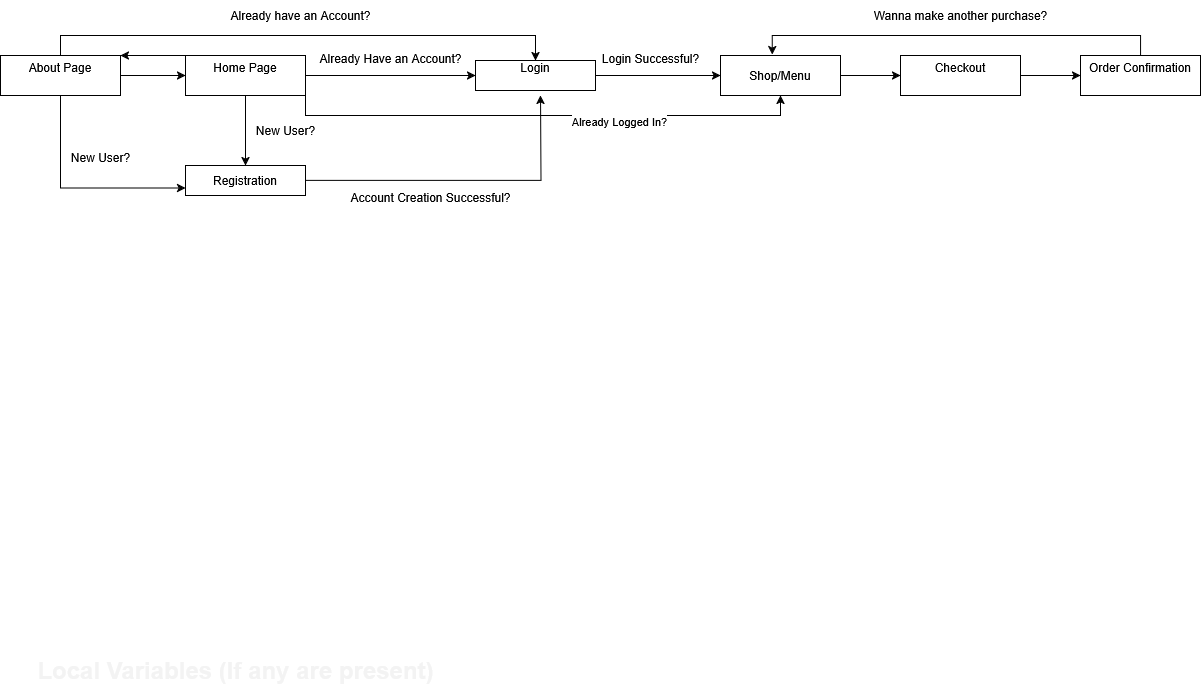

The diagram above was exported from draw.io. Its source (the exported page's mxGraphModel, read from the mxfile embedded in the PNG):
<mxGraphModel dx="1025" dy="391" grid="1" gridSize="10" guides="1" tooltips="1" connect="1" arrows="1" fold="1" page="1" pageScale="1" pageWidth="850" pageHeight="1100" math="0" shadow="0">
  <root>
    <mxCell id="0" />
    <mxCell id="1" parent="0" />
    <mxCell id="rn1QyQuXUebooqciM5kn-7" value="&lt;font style=&quot;font-size: 24px;&quot;&gt;&lt;span style=&quot;color: rgb(243, 243, 243);&quot;&gt;&lt;b&gt;Local Variables (If any are present)&lt;/b&gt;&lt;/span&gt;&lt;/font&gt;" style="text;html=1;align=center;verticalAlign=middle;resizable=0;points=[];autosize=1;strokeColor=none;fillColor=none;" parent="1" vertex="1">
      <mxGeometry x="205" y="725" width="420" height="40" as="geometry" />
    </mxCell>
    <mxCell id="bjlt3IImOdFlgf0SBVn2-5" style="edgeStyle=orthogonalEdgeStyle;rounded=0;orthogonalLoop=1;jettySize=auto;html=1;exitX=0;exitY=0;exitDx=0;exitDy=0;entryX=1;entryY=0;entryDx=0;entryDy=0;" edge="1" parent="1" source="bjlt3IImOdFlgf0SBVn2-1" target="bjlt3IImOdFlgf0SBVn2-2">
      <mxGeometry relative="1" as="geometry">
        <Array as="points">
          <mxPoint x="330" y="130" />
          <mxPoint x="330" y="130" />
        </Array>
      </mxGeometry>
    </mxCell>
    <mxCell id="bjlt3IImOdFlgf0SBVn2-10" style="edgeStyle=orthogonalEdgeStyle;rounded=0;orthogonalLoop=1;jettySize=auto;html=1;entryX=0.5;entryY=0;entryDx=0;entryDy=0;" edge="1" parent="1" source="bjlt3IImOdFlgf0SBVn2-1" target="bjlt3IImOdFlgf0SBVn2-7">
      <mxGeometry relative="1" as="geometry" />
    </mxCell>
    <mxCell id="bjlt3IImOdFlgf0SBVn2-12" style="edgeStyle=orthogonalEdgeStyle;rounded=0;orthogonalLoop=1;jettySize=auto;html=1;exitX=1;exitY=0.5;exitDx=0;exitDy=0;entryX=0;entryY=0.5;entryDx=0;entryDy=0;" edge="1" parent="1" source="bjlt3IImOdFlgf0SBVn2-1" target="bjlt3IImOdFlgf0SBVn2-9">
      <mxGeometry relative="1" as="geometry" />
    </mxCell>
    <mxCell id="bjlt3IImOdFlgf0SBVn2-25" style="edgeStyle=orthogonalEdgeStyle;rounded=0;orthogonalLoop=1;jettySize=auto;html=1;exitX=1;exitY=1;exitDx=0;exitDy=0;entryX=0.5;entryY=1;entryDx=0;entryDy=0;" edge="1" parent="1" source="bjlt3IImOdFlgf0SBVn2-1" target="bjlt3IImOdFlgf0SBVn2-22">
      <mxGeometry relative="1" as="geometry" />
    </mxCell>
    <mxCell id="bjlt3IImOdFlgf0SBVn2-27" value="Already Logged In?" style="edgeLabel;html=1;align=center;verticalAlign=middle;resizable=0;points=[];" vertex="1" connectable="0" parent="bjlt3IImOdFlgf0SBVn2-25">
      <mxGeometry x="0.2932" y="-5" relative="1" as="geometry">
        <mxPoint as="offset" />
      </mxGeometry>
    </mxCell>
    <mxCell id="bjlt3IImOdFlgf0SBVn2-1" value="&lt;div&gt;Home Page&lt;/div&gt;&lt;div&gt;&lt;br&gt;&lt;/div&gt;" style="rounded=0;whiteSpace=wrap;html=1;" vertex="1" parent="1">
      <mxGeometry x="365" y="130" width="120" height="40" as="geometry" />
    </mxCell>
    <mxCell id="bjlt3IImOdFlgf0SBVn2-3" style="edgeStyle=orthogonalEdgeStyle;rounded=0;orthogonalLoop=1;jettySize=auto;html=1;exitX=1;exitY=0.5;exitDx=0;exitDy=0;entryX=0;entryY=0.5;entryDx=0;entryDy=0;" edge="1" parent="1" source="bjlt3IImOdFlgf0SBVn2-2" target="bjlt3IImOdFlgf0SBVn2-1">
      <mxGeometry relative="1" as="geometry" />
    </mxCell>
    <mxCell id="bjlt3IImOdFlgf0SBVn2-17" style="edgeStyle=orthogonalEdgeStyle;rounded=0;orthogonalLoop=1;jettySize=auto;html=1;exitX=0.5;exitY=1;exitDx=0;exitDy=0;entryX=0;entryY=0.75;entryDx=0;entryDy=0;" edge="1" parent="1" source="bjlt3IImOdFlgf0SBVn2-2" target="bjlt3IImOdFlgf0SBVn2-7">
      <mxGeometry relative="1" as="geometry" />
    </mxCell>
    <mxCell id="bjlt3IImOdFlgf0SBVn2-19" style="edgeStyle=orthogonalEdgeStyle;rounded=0;orthogonalLoop=1;jettySize=auto;html=1;exitX=0.5;exitY=0;exitDx=0;exitDy=0;entryX=0.5;entryY=0;entryDx=0;entryDy=0;" edge="1" parent="1" source="bjlt3IImOdFlgf0SBVn2-2" target="bjlt3IImOdFlgf0SBVn2-9">
      <mxGeometry relative="1" as="geometry" />
    </mxCell>
    <mxCell id="bjlt3IImOdFlgf0SBVn2-2" value="&lt;div&gt;About Page&lt;/div&gt;&lt;div&gt;&lt;br&gt;&lt;/div&gt;" style="rounded=0;whiteSpace=wrap;html=1;" vertex="1" parent="1">
      <mxGeometry x="180" y="130" width="120" height="40" as="geometry" />
    </mxCell>
    <mxCell id="bjlt3IImOdFlgf0SBVn2-14" style="edgeStyle=orthogonalEdgeStyle;rounded=0;orthogonalLoop=1;jettySize=auto;html=1;" edge="1" parent="1" source="bjlt3IImOdFlgf0SBVn2-7">
      <mxGeometry relative="1" as="geometry">
        <mxPoint x="720" y="170" as="targetPoint" />
      </mxGeometry>
    </mxCell>
    <mxCell id="bjlt3IImOdFlgf0SBVn2-7" value="Registration" style="rounded=0;whiteSpace=wrap;html=1;" vertex="1" parent="1">
      <mxGeometry x="365" y="240" width="120" height="30" as="geometry" />
    </mxCell>
    <mxCell id="bjlt3IImOdFlgf0SBVn2-23" style="edgeStyle=orthogonalEdgeStyle;rounded=0;orthogonalLoop=1;jettySize=auto;html=1;exitX=1;exitY=0.5;exitDx=0;exitDy=0;entryX=0;entryY=0.5;entryDx=0;entryDy=0;" edge="1" parent="1" source="bjlt3IImOdFlgf0SBVn2-9" target="bjlt3IImOdFlgf0SBVn2-22">
      <mxGeometry relative="1" as="geometry" />
    </mxCell>
    <mxCell id="bjlt3IImOdFlgf0SBVn2-9" value="&lt;div&gt;Login&lt;/div&gt;&lt;div&gt;&lt;br&gt;&lt;/div&gt;" style="rounded=0;whiteSpace=wrap;html=1;" vertex="1" parent="1">
      <mxGeometry x="655" y="135" width="120" height="30" as="geometry" />
    </mxCell>
    <mxCell id="bjlt3IImOdFlgf0SBVn2-11" value="New User?" style="text;html=1;align=center;verticalAlign=middle;resizable=0;points=[];autosize=1;strokeColor=none;fillColor=none;" vertex="1" parent="1">
      <mxGeometry x="425" y="190" width="80" height="30" as="geometry" />
    </mxCell>
    <mxCell id="bjlt3IImOdFlgf0SBVn2-13" value="Already Have an Account?" style="text;html=1;align=center;verticalAlign=middle;resizable=0;points=[];autosize=1;strokeColor=none;fillColor=none;" vertex="1" parent="1">
      <mxGeometry x="485" y="118" width="170" height="30" as="geometry" />
    </mxCell>
    <mxCell id="bjlt3IImOdFlgf0SBVn2-16" value="&lt;div&gt;Account Creation Successful?&lt;/div&gt;&lt;div&gt;&lt;br&gt;&lt;/div&gt;" style="text;html=1;align=center;verticalAlign=middle;resizable=0;points=[];autosize=1;strokeColor=none;fillColor=none;" vertex="1" parent="1">
      <mxGeometry x="520" y="260" width="180" height="40" as="geometry" />
    </mxCell>
    <mxCell id="bjlt3IImOdFlgf0SBVn2-18" value="&lt;div&gt;New User?&lt;/div&gt;&lt;div&gt;&lt;br&gt;&lt;/div&gt;" style="text;html=1;align=center;verticalAlign=middle;resizable=0;points=[];autosize=1;strokeColor=none;fillColor=none;" vertex="1" parent="1">
      <mxGeometry x="240" y="220" width="80" height="40" as="geometry" />
    </mxCell>
    <mxCell id="bjlt3IImOdFlgf0SBVn2-20" value="&lt;div&gt;Already have an Account?&lt;/div&gt;&lt;div&gt;&lt;br&gt;&lt;/div&gt;&lt;div&gt;&lt;br&gt;&lt;/div&gt;" style="text;html=1;align=center;verticalAlign=middle;resizable=0;points=[];autosize=1;strokeColor=none;fillColor=none;" vertex="1" parent="1">
      <mxGeometry x="400" y="75" width="160" height="60" as="geometry" />
    </mxCell>
    <mxCell id="bjlt3IImOdFlgf0SBVn2-31" style="edgeStyle=orthogonalEdgeStyle;rounded=0;orthogonalLoop=1;jettySize=auto;html=1;exitX=1;exitY=0.5;exitDx=0;exitDy=0;entryX=0;entryY=0.5;entryDx=0;entryDy=0;" edge="1" parent="1" source="bjlt3IImOdFlgf0SBVn2-22" target="bjlt3IImOdFlgf0SBVn2-29">
      <mxGeometry relative="1" as="geometry" />
    </mxCell>
    <mxCell id="bjlt3IImOdFlgf0SBVn2-22" value="&lt;div&gt;Shop/Menu&lt;/div&gt;" style="rounded=0;whiteSpace=wrap;html=1;" vertex="1" parent="1">
      <mxGeometry x="900" y="130" width="120" height="40" as="geometry" />
    </mxCell>
    <mxCell id="bjlt3IImOdFlgf0SBVn2-24" value="Login Successful?" style="text;html=1;align=center;verticalAlign=middle;resizable=0;points=[];autosize=1;strokeColor=none;fillColor=none;" vertex="1" parent="1">
      <mxGeometry x="770" y="118" width="120" height="30" as="geometry" />
    </mxCell>
    <mxCell id="bjlt3IImOdFlgf0SBVn2-32" style="edgeStyle=orthogonalEdgeStyle;rounded=0;orthogonalLoop=1;jettySize=auto;html=1;" edge="1" parent="1" source="bjlt3IImOdFlgf0SBVn2-29" target="bjlt3IImOdFlgf0SBVn2-30">
      <mxGeometry relative="1" as="geometry" />
    </mxCell>
    <mxCell id="bjlt3IImOdFlgf0SBVn2-29" value="&lt;div&gt;Checkout&lt;/div&gt;&lt;div&gt;&lt;br&gt;&lt;/div&gt;" style="rounded=0;whiteSpace=wrap;html=1;" vertex="1" parent="1">
      <mxGeometry x="1080" y="130" width="120" height="40" as="geometry" />
    </mxCell>
    <mxCell id="bjlt3IImOdFlgf0SBVn2-30" value="&lt;div&gt;Order Confirmation&lt;/div&gt;&lt;div&gt;&lt;br&gt;&lt;/div&gt;" style="rounded=0;whiteSpace=wrap;html=1;" vertex="1" parent="1">
      <mxGeometry x="1260" y="130" width="120" height="40" as="geometry" />
    </mxCell>
    <mxCell id="bjlt3IImOdFlgf0SBVn2-34" style="edgeStyle=orthogonalEdgeStyle;rounded=0;orthogonalLoop=1;jettySize=auto;html=1;exitX=0.5;exitY=0;exitDx=0;exitDy=0;entryX=0.431;entryY=-0.025;entryDx=0;entryDy=0;entryPerimeter=0;" edge="1" parent="1" source="bjlt3IImOdFlgf0SBVn2-30" target="bjlt3IImOdFlgf0SBVn2-22">
      <mxGeometry relative="1" as="geometry" />
    </mxCell>
    <mxCell id="bjlt3IImOdFlgf0SBVn2-35" value="&lt;div&gt;Wanna make another purchase?&lt;/div&gt;&lt;div&gt;&lt;br&gt;&lt;/div&gt;" style="text;html=1;align=center;verticalAlign=middle;resizable=0;points=[];autosize=1;strokeColor=none;fillColor=none;" vertex="1" parent="1">
      <mxGeometry x="1040" y="78" width="200" height="40" as="geometry" />
    </mxCell>
  </root>
</mxGraphModel>